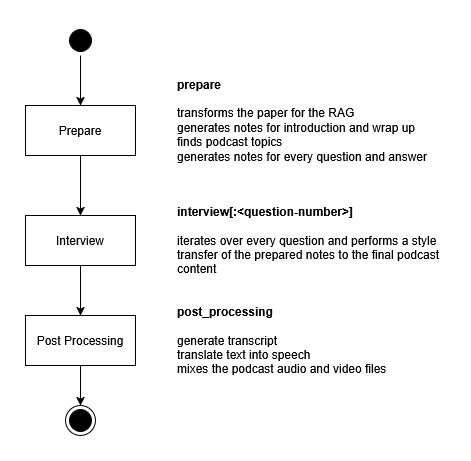

The diagram above was exported from draw.io. Its source (the exported page's mxGraphModel, read from the mxfile embedded in the PNG):
<mxGraphModel dx="1562" dy="818" grid="1" gridSize="10" guides="1" tooltips="1" connect="1" arrows="1" fold="1" page="1" pageScale="1" pageWidth="827" pageHeight="1169" math="0" shadow="0">
  <root>
    <mxCell id="0" />
    <mxCell id="1" parent="0" />
    <mxCell id="hhO5MQMV3K_sRxV9Ae-h-5" value="" style="edgeStyle=orthogonalEdgeStyle;rounded=0;orthogonalLoop=1;jettySize=auto;html=1;" edge="1" parent="1" source="hhO5MQMV3K_sRxV9Ae-h-1" target="hhO5MQMV3K_sRxV9Ae-h-4">
      <mxGeometry relative="1" as="geometry" />
    </mxCell>
    <mxCell id="hhO5MQMV3K_sRxV9Ae-h-1" value="" style="ellipse;html=1;shape=startState;fillColor=#000000;strokeColor=#000000;" vertex="1" parent="1">
      <mxGeometry x="220" y="70" width="30" height="30" as="geometry" />
    </mxCell>
    <mxCell id="hhO5MQMV3K_sRxV9Ae-h-3" value="" style="ellipse;html=1;shape=endState;fillColor=#000000;strokeColor=#000000;" vertex="1" parent="1">
      <mxGeometry x="220" y="450" width="30" height="30" as="geometry" />
    </mxCell>
    <mxCell id="hhO5MQMV3K_sRxV9Ae-h-8" value="" style="edgeStyle=orthogonalEdgeStyle;rounded=0;orthogonalLoop=1;jettySize=auto;html=1;" edge="1" parent="1" source="hhO5MQMV3K_sRxV9Ae-h-4" target="hhO5MQMV3K_sRxV9Ae-h-6">
      <mxGeometry relative="1" as="geometry" />
    </mxCell>
    <mxCell id="hhO5MQMV3K_sRxV9Ae-h-4" value="Prepare" style="html=1;whiteSpace=wrap;" vertex="1" parent="1">
      <mxGeometry x="180" y="150" width="110" height="50" as="geometry" />
    </mxCell>
    <mxCell id="hhO5MQMV3K_sRxV9Ae-h-9" value="" style="edgeStyle=orthogonalEdgeStyle;rounded=0;orthogonalLoop=1;jettySize=auto;html=1;" edge="1" parent="1" source="hhO5MQMV3K_sRxV9Ae-h-6" target="hhO5MQMV3K_sRxV9Ae-h-7">
      <mxGeometry relative="1" as="geometry" />
    </mxCell>
    <mxCell id="hhO5MQMV3K_sRxV9Ae-h-6" value="Interview" style="html=1;whiteSpace=wrap;" vertex="1" parent="1">
      <mxGeometry x="180" y="260" width="110" height="50" as="geometry" />
    </mxCell>
    <mxCell id="hhO5MQMV3K_sRxV9Ae-h-10" value="" style="edgeStyle=orthogonalEdgeStyle;rounded=0;orthogonalLoop=1;jettySize=auto;html=1;" edge="1" parent="1" source="hhO5MQMV3K_sRxV9Ae-h-7" target="hhO5MQMV3K_sRxV9Ae-h-3">
      <mxGeometry relative="1" as="geometry" />
    </mxCell>
    <mxCell id="hhO5MQMV3K_sRxV9Ae-h-7" value="Post Processing" style="html=1;whiteSpace=wrap;" vertex="1" parent="1">
      <mxGeometry x="180" y="360" width="110" height="50" as="geometry" />
    </mxCell>
    <mxCell id="hhO5MQMV3K_sRxV9Ae-h-11" value="&lt;div align=&quot;left&quot;&gt;&lt;b&gt;prepare&lt;/b&gt;&lt;br&gt;&lt;/div&gt;&lt;div align=&quot;left&quot;&gt;&lt;br&gt;transforms the paper for the RAG&lt;br&gt;generates notes for introduction and wrap up&lt;br&gt;finds podcast topics&lt;br&gt;generates notes for every question and answer&lt;/div&gt;" style="text;html=1;align=left;verticalAlign=middle;whiteSpace=wrap;rounded=0;" vertex="1" parent="1">
      <mxGeometry x="330" y="150" width="270" height="30" as="geometry" />
    </mxCell>
    <mxCell id="hhO5MQMV3K_sRxV9Ae-h-12" value="&lt;div align=&quot;left&quot;&gt;&lt;b&gt;interview[:&amp;lt;question-number&amp;gt;]&lt;/b&gt;&lt;/div&gt;&lt;div align=&quot;left&quot;&gt;&lt;br&gt;iterates over every question and performs a style transfer of the prepared notes to the final podcast content&lt;/div&gt;" style="text;html=1;align=left;verticalAlign=middle;whiteSpace=wrap;rounded=0;" vertex="1" parent="1">
      <mxGeometry x="330" y="270" width="270" height="30" as="geometry" />
    </mxCell>
    <mxCell id="hhO5MQMV3K_sRxV9Ae-h-14" value="&lt;div align=&quot;left&quot;&gt;&lt;b&gt;post_processing&lt;/b&gt;&lt;/div&gt;&lt;div align=&quot;left&quot;&gt;&lt;br&gt;generate transcript&lt;br&gt;translate text into speech&lt;br&gt;mixes the podcast audio and video files&lt;/div&gt;" style="text;html=1;align=left;verticalAlign=middle;whiteSpace=wrap;rounded=0;" vertex="1" parent="1">
      <mxGeometry x="330" y="370" width="270" height="30" as="geometry" />
    </mxCell>
  </root>
</mxGraphModel>